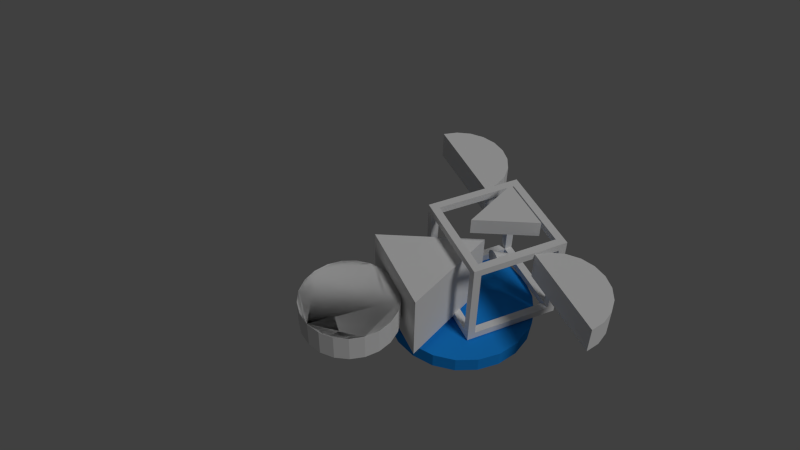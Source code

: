 # Source: tower1.blend  (saved by Blender 2.69.0; exported with 4.5.12 LTS)
import bpy
from mathutils import Matrix  # noqa: F401  (used for matrix-valued properties, if any)

bpy.ops.wm.read_factory_settings(use_empty=True)
scene = bpy.context.scene
scene.name = 'Scene'

# ---- collections
col_collection_1 = bpy.data.collections.new('Collection 1'); scene.collection.children.link(col_collection_1)

# ---- materials (node trees are filled in below, after node groups)
mat_cyan = bpy.data.materials.new('cyan')
mat_cyan.alpha_threshold = 0.0
mat_cyan.use_transparent_shadow = False
mat_cyan.diffuse_color = (0.01327, 0.2676, 0.8, 1.0)
mat_cyan.roughness = 0.5
mat_cyan.line_color = (0.0, 0.0, 0.0, 1.0)

# ---- material node trees

# ---- world
world_world = bpy.data.worlds.new('World'); scene.world = world_world
world_world.color = (0.05088, 0.05088, 0.05088)
world_world.use_sun_shadow = False
world_world.sun_shadow_jitter_overblur = 0.0
world_world.cycles.sampling_method = 'MANUAL'
world_world.cycles.sample_map_resolution = 256

# ---- cameras
cam_camera = bpy.data.cameras.new('Camera')
cam_camera.clip_end = 100.0
cam_camera.lens = 35.0
cam_camera.sensor_width = 32.0
cam_camera.sensor_height = 18.0
cam_camera.ortho_scale = 7.314
cam_camera.dof.focus_distance = 0.0
cam_camera.dof.aperture_fstop = 128.0

# ---- lights
light_lamp = bpy.data.lights.new('Lamp', 'SUN')
light_lamp.transmission_factor = 0.0
light_lamp.cutoff_distance = 30.0
light_lamp.angle = 0.1993
light_lamp.energy = 1.0
light_lamp.shadow_buffer_clip_start = 1.001
light_lamp.shadow_soft_size = 0.1
light_lamp.shadow_cascade_max_distance = 1000.0
light_lamp.cycles.use_multiple_importance_sampling = False

# ---- meshes
me_cube_017 = bpy.data.meshes.new('Cube.017')
me_cube_017.from_pydata([(0.0, -4.658, -5.0), (0.0, 3.128, -5.0), (-5.0, -4.658, 5.0), (-5.0, 3.128, 5.0), (5.0, 3.128, 5.0), (5.0, -4.658, 5.0)], [], [(2, 3, 1, 0), (5, 4, 3, 2), (3, 4, 1), (4, 5, 0, 1), (5, 2, 0)])
me_cube_017.use_remesh_preserve_volume = False
me_cube_017.use_remesh_preserve_attributes = False
me_cube_017.use_mirror_vertex_groups = False
me_cube_017.update()
me_cylinder_017 = bpy.data.meshes.new('Cylinder.017')
me_cylinder_017.from_pydata([(0.0, 1.0, -5.0), (0.0, 1.0, 5.0), (0.9511, 0.309, -5.0), (0.9511, 0.309, 5.0), (0.5878, -0.809, -5.0), (0.5878, -0.809, 5.0), (-0.5878, -0.809, -5.0), (-0.5878, -0.809, 5.0), (-0.9511, 0.309, -5.0), (-0.9511, 0.309, 5.0)], [], [(0, 1, 3, 2), (2, 3, 5, 4), (4, 5, 7, 6), (3, 1, 9, 7, 5), (8, 9, 1, 0), (6, 7, 9, 8), (0, 2, 4, 6, 8)])
me_cylinder_017.use_remesh_preserve_volume = False
me_cylinder_017.use_remesh_preserve_attributes = False
me_cylinder_017.use_mirror_vertex_groups = False
me_cylinder_017.update()
me_cylinder_018 = bpy.data.meshes.new('Cylinder.018')
me_cylinder_018.from_pydata([(0.0, 1.0, -11.04), (0.0, 1.0, 5.0), (0.9511, 0.309, -11.04), (0.9511, 0.309, 5.0), (0.5878, -0.809, -11.04), (0.5878, -0.809, 5.0), (-0.5878, -0.809, -11.04), (-0.5878, -0.809, 5.0), (-0.9511, 0.309, -11.04), (-0.9511, 0.309, 5.0)], [], [(0, 1, 3, 2), (2, 3, 5, 4), (4, 5, 7, 6), (3, 1, 9, 7, 5), (8, 9, 1, 0), (6, 7, 9, 8), (0, 2, 4, 6, 8)])
me_cylinder_018.use_remesh_preserve_volume = False
me_cylinder_018.use_remesh_preserve_attributes = False
me_cylinder_018.use_mirror_vertex_groups = False
me_cylinder_018.update()
me_cylinder_015 = bpy.data.meshes.new('Cylinder.015')
me_cylinder_015.from_pydata([(0.0, 1.0, -11.04), (0.0, 1.0, 5.0), (0.9511, 0.309, -11.04), (0.9511, 0.309, 5.0), (0.5878, -0.809, -11.04), (0.5878, -0.809, 5.0), (-0.5878, -0.809, -11.04), (-0.5878, -0.809, 5.0), (-0.9511, 0.309, -11.04), (-0.9511, 0.309, 5.0)], [], [(0, 1, 3, 2), (2, 3, 5, 4), (4, 5, 7, 6), (3, 1, 9, 7, 5), (8, 9, 1, 0), (6, 7, 9, 8), (0, 2, 4, 6, 8)])
me_cylinder_015.use_remesh_preserve_volume = False
me_cylinder_015.use_remesh_preserve_attributes = False
me_cylinder_015.use_mirror_vertex_groups = False
me_cylinder_015.update()
me_cylinder_016 = bpy.data.meshes.new('Cylinder.016')
me_cylinder_016.from_pydata([(0.0, 1.0, -5.0), (0.0, 1.0, 5.0), (0.9511, 0.309, -5.0), (0.9511, 0.309, 5.0), (0.5878, -0.809, -5.0), (0.5878, -0.809, 5.0), (-0.5878, -0.809, -5.0), (-0.5878, -0.809, 5.0), (-0.9511, 0.309, -5.0), (-0.9511, 0.309, 5.0)], [], [(0, 1, 3, 2), (2, 3, 5, 4), (4, 5, 7, 6), (3, 1, 9, 7, 5), (8, 9, 1, 0), (6, 7, 9, 8), (0, 2, 4, 6, 8)])
me_cylinder_016.use_remesh_preserve_volume = False
me_cylinder_016.use_remesh_preserve_attributes = False
me_cylinder_016.use_mirror_vertex_groups = False
me_cylinder_016.update()
me_cylinder_006 = bpy.data.meshes.new('Cylinder.006')
me_cylinder_006.from_pydata([(0.0, 5.0, 0.4209), (0.0, 5.0, 1.5), (1.474, 4.778, 0.4209), (1.474, 4.778, 1.5), (2.817, 4.131, 0.4209), (2.817, 4.131, 1.5), (3.909, 3.117, 0.4209), (3.909, 3.117, 1.5), (4.654, 1.827, 0.4209), (4.654, 1.827, 1.5), (4.986, 0.3736, 0.4209), (4.986, 0.3737, 1.5), (4.875, -1.113, 0.4209), (4.875, -1.113, 1.5), (4.33, -2.5, 0.4209), (4.33, -2.5, 1.5), (3.401, -3.665, 0.4209), (3.401, -3.665, 1.5), (2.169, -4.505, 0.4209), (2.169, -4.505, 1.5), (0.7452, -4.944, 0.4209), (0.7452, -4.944, 1.5), (-0.7452, -4.944, 0.4209), (-0.7452, -4.944, 1.5), (-2.169, -4.505, 0.4209), (-2.169, -4.505, 1.5), (-3.401, -3.665, 0.4209), (-3.401, -3.665, 1.5), (-4.33, -2.5, 0.4209), (-4.33, -2.5, 1.5), (-4.875, -1.113, 0.4209), (-4.875, -1.113, 1.5), (-4.986, 0.3736, 0.4209), (-4.986, 0.3736, 1.5), (-4.654, 1.827, 0.4209), (-4.654, 1.827, 1.5), (-3.909, 3.117, 0.4209), (-3.909, 3.117, 1.5), (-2.817, 4.131, 0.4209), (-2.817, 4.131, 1.5), (-1.474, 4.778, 0.4209), (-1.474, 4.778, 1.5)], [], [(0, 1, 3, 2), (2, 3, 5, 4), (4, 5, 7, 6), (6, 7, 9, 8), (8, 9, 11, 10), (10, 11, 13, 12), (12, 13, 15, 14), (14, 15, 17, 16), (16, 17, 19, 18), (18, 19, 21, 20), (20, 21, 23, 22), (22, 23, 25, 24), (24, 25, 27, 26), (26, 27, 29, 28), (28, 29, 31, 30), (30, 31, 33, 32), (32, 33, 35, 34), (34, 35, 37, 36), (36, 37, 39, 38), (3, 1, 41, 39, 37, 35, 33, 31, 29, 27, 25, 23, 21, 19, 17, 15, 13, 11, 9, 7, 5), (40, 41, 1, 0), (38, 39, 41, 40), (0, 2, 4, 6, 8, 10, 12, 14, 16, 18, 20, 22, 24, 26, 28, 30, 32, 34, 36, 38, 40)])
me_cylinder_006.materials.append(mat_cyan)
me_cylinder_006.use_remesh_preserve_volume = False
me_cylinder_006.use_remesh_preserve_attributes = False
me_cylinder_006.use_mirror_vertex_groups = False
me_cylinder_006.update()
me_cube_018 = bpy.data.meshes.new('Cube.018')
me_cube_018.from_pydata([(-5.023, -0.4, -4.789), (-5.023, 0.4, -4.789), (-4.223, 0.4, -4.789), (-4.223, -0.4, -4.789), (-5.023, -0.4, -3.989), (-5.023, 0.4, -3.989), (-4.223, 0.4, -3.989), (-4.223, -0.4, -3.989), (4.977, 0.4, -4.789), (4.977, -0.4, -4.789), (4.977, 0.4, -3.989), (4.977, -0.4, -3.989), (4.179, -0.4, -4.789), (4.179, 0.4, -4.789), (4.179, -0.4, -3.989), (4.179, 0.4, -3.989), (4.977, 9.596, -4.789), (4.977, 9.596, -3.989), (4.179, 9.596, -4.789), (4.179, 9.596, -3.989), (4.179, 8.8, -4.789), (4.179, 8.8, -3.989), (4.977, 8.8, -3.989), (4.977, 8.8, -4.789), (-5.02, 9.596, -4.789), (-5.02, 9.596, -3.989), (-5.02, 8.8, -4.789), (-5.02, 8.8, -3.989), (-4.222, 8.8, -4.789), (-4.222, 8.8, -3.989), (-4.222, 9.596, -4.789), (-4.222, 9.596, -3.989), (-5.02, 8.8, -4.789), (-5.02, 8.8, -3.989), (-4.222, 8.8, -4.789), (-4.222, 8.8, -3.989), (-5.02, 9.596, 5.211), (-5.02, 8.8, 5.211), (-4.222, 8.8, 5.211), (-4.222, 9.596, 5.211), (-4.222, 8.8, 4.411), (-4.222, 9.596, 4.411), (-5.02, 9.596, 4.411), (-5.02, 8.8, 4.411), (-5.023, -0.4, 5.211), (-5.023, 0.4, 5.211), (-4.223, 0.4, 5.211), (-4.223, -0.4, 5.211), (-5.023, -0.4, 4.411), (-4.223, -0.4, 4.411), (-4.223, 0.4, 4.411), (-5.023, 0.4, 4.411), (4.977, 0.4, 5.211), (4.977, -0.4, 5.211), (4.179, -0.4, 5.211), (4.179, 0.4, 5.211), (4.179, 0.4, 4.411), (4.179, -0.4, 4.411), (4.977, 0.4, 4.411), (4.977, -0.4, 4.411), (4.977, 9.596, 5.211), (4.179, 9.596, 5.211), (4.179, 8.8, 5.211), (4.977, 8.8, 5.211), (4.179, 8.8, 4.411), (4.977, 8.8, 4.411), (4.977, 9.596, 4.411), (4.179, 9.596, 4.411)], [], [(4, 5, 1, 0), (26, 1, 5, 27), (12, 13, 8, 9), (7, 4, 0, 3), (0, 1, 2, 3), (48, 49, 47, 44), (10, 11, 9, 8), (14, 12, 9, 11), (56, 57, 54, 55), (28, 29, 35, 34), (3, 2, 13, 12), (7, 3, 12, 14), (6, 7, 14, 15), (2, 6, 15, 13), (18, 19, 17, 16), (45, 37, 43, 51), (23, 20, 18, 16), (22, 23, 16, 17), (13, 15, 21, 20), (15, 10, 22, 21), (8, 13, 20, 23), (10, 8, 23, 22), (26, 27, 25, 24), (30, 28, 26, 24), (55, 52, 63, 62), (31, 30, 24, 25), (20, 21, 29, 28), (18, 20, 28, 30), (21, 19, 31, 29), (19, 18, 30, 31), (34, 29, 6, 2), (26, 28, 34, 32), (29, 27, 33, 35), (27, 26, 32, 33), (27, 5, 6, 29), (28, 2, 1, 32), (38, 39, 36, 37), (41, 42, 36, 39), (38, 37, 45, 46), (42, 43, 37, 36), (29, 31, 41, 40), (31, 25, 42, 41), (27, 29, 40, 43), (25, 27, 43, 42), (47, 46, 45, 44), (49, 57, 54, 47), (50, 51, 45, 46), (51, 48, 44, 45), (4, 7, 49, 48), (7, 6, 50, 49), (6, 5, 51, 50), (5, 4, 48, 51), (55, 54, 53, 52), (40, 64, 62, 38), (57, 59, 53, 54), (59, 58, 52, 53), (15, 14, 57, 56), (10, 15, 56, 58), (14, 11, 59, 57), (11, 10, 58, 59), (62, 63, 60, 61), (65, 66, 60, 63), (64, 56, 55, 62), (66, 67, 61, 60), (21, 22, 65, 64), (22, 17, 66, 65), (19, 21, 64, 67), (17, 19, 67, 66), (50, 40, 38, 46), (40, 43, 51, 50), (46, 47, 54, 55), (50, 46, 55, 56), (56, 57, 49, 50), (39, 38, 62, 61), (52, 58, 65, 63), (39, 61, 67, 41), (41, 67, 64, 40), (56, 64, 65, 58)])
me_cube_018.use_remesh_preserve_volume = False
me_cube_018.use_remesh_preserve_attributes = False
me_cube_018.use_mirror_vertex_groups = False
me_cube_018.update()
me_cube_016 = bpy.data.meshes.new('Cube.016')
me_cube_016.from_pydata([(0.0, -1.174, -5.0), (0.0, 1.708, -5.0), (-5.0, -1.174, 5.0), (-5.0, 1.708, 5.0), (5.0, 1.708, 5.0), (5.0, -1.174, 5.0)], [], [(2, 3, 1, 0), (5, 4, 3, 2), (3, 4, 1), (4, 5, 0, 1), (5, 2, 0)])
me_cube_016.use_remesh_preserve_volume = False
me_cube_016.use_remesh_preserve_attributes = False
me_cube_016.use_mirror_vertex_groups = False
me_cube_016.update()
me_cone_001 = bpy.data.meshes.new('Cone.001')
me_cone_001.from_pydata([(0.0, 1.0, -1.0), (0.1951, 0.9808, -1.0), (0.3827, 0.9239, -1.0), (0.5556, 0.8315, -1.0), (0.7071, 0.7071, -1.0), (0.8315, 0.5556, -1.0), (0.9239, 0.3827, -1.0), (0.9808, 0.1951, -1.0), (1.0, 7.55e-08, -1.0), (0.0, 0.0, 1.0), (0.9808, -0.1951, -1.0), (0.9239, -0.3827, -1.0), (0.8315, -0.5556, -1.0), (0.7071, -0.7071, -1.0), (0.5556, -0.8315, -1.0), (0.3827, -0.9239, -1.0), (0.1951, -0.9808, -1.0), (-3.258e-07, -1.0, -1.0), (-0.1951, -0.9808, -1.0), (-0.3827, -0.9239, -1.0), (-0.5556, -0.8315, -1.0), (-0.7071, -0.7071, -1.0), (-0.8315, -0.5556, -1.0), (-0.9239, -0.3827, -1.0), (-0.9808, -0.1951, -1.0), (-1.0, 9.656e-07, -1.0), (-0.9808, 0.1951, -1.0), (-0.9239, 0.3827, -1.0), (-0.8315, 0.5556, -1.0), (-0.7071, 0.7071, -1.0), (-0.5556, 0.8315, -1.0), (-0.3827, 0.9239, -1.0), (-0.1951, 0.9808, -1.0)], [], [(31, 9, 32), (0, 9, 1), (30, 9, 31), (29, 9, 30), (28, 9, 29), (27, 9, 28), (26, 9, 27), (25, 9, 26), (24, 9, 25), (23, 9, 24), (22, 9, 23), (21, 9, 22), (20, 9, 21), (19, 9, 20), (18, 9, 19), (17, 9, 18), (16, 9, 17), (15, 9, 16), (14, 9, 15), (13, 9, 14), (12, 9, 13), (11, 9, 12), (10, 9, 11), (8, 9, 10), (7, 9, 8), (6, 9, 7), (5, 9, 6), (4, 9, 5), (3, 9, 4), (2, 9, 3), (32, 9, 0), (1, 9, 2), (0, 1, 2, 3, 4, 5, 6, 7, 8, 10, 11, 12, 13, 14, 15, 16, 17, 18, 19, 20, 21, 22, 23, 24, 25, 26, 27, 28, 29, 30, 31, 32)])
me_cone_001.use_remesh_preserve_volume = False
me_cone_001.use_remesh_preserve_attributes = False
me_cone_001.use_mirror_vertex_groups = False
me_cone_001.update()
me_cylinder = bpy.data.meshes.new('Cylinder')
me_cylinder.from_pydata([(9.537e-07, 1.959, -1.5), (9.537e-07, 1.959, 1.5), (1.474, 1.737, -1.5), (1.474, 1.737, 1.5), (2.817, 1.09, -1.5), (2.817, 1.09, 1.5), (3.909, 0.0762, -1.5), (3.909, 0.0762, 1.5), (4.654, -1.215, -1.5), (4.654, -1.215, 1.5), (4.986, -2.668, -1.5), (4.986, -2.668, 1.5), (-4.986, -2.668, -1.5), (-4.986, -2.668, 1.5), (-4.654, -1.215, -1.5), (-4.654, -1.215, 1.5), (-3.909, 0.0762, -1.5), (-3.909, 0.0762, 1.5), (-2.817, 1.09, -1.5), (-2.817, 1.09, 1.5), (-1.474, 1.737, -1.5), (-1.474, 1.737, 1.5)], [], [(0, 1, 3, 2), (2, 3, 5, 4), (4, 5, 7, 6), (6, 7, 9, 8), (8, 9, 11, 10), (0, 2, 4, 6, 8, 10, 12, 14, 16, 18, 20), (12, 13, 15, 14), (14, 15, 17, 16), (16, 17, 19, 18), (1, 21, 19, 17, 15, 13, 11, 9, 7, 5, 3), (20, 21, 1, 0), (18, 19, 21, 20), (10, 11, 13, 12)])
me_cylinder.use_remesh_preserve_volume = False
me_cylinder.use_remesh_preserve_attributes = False
me_cylinder.use_mirror_vertex_groups = False
me_cylinder.update()
me_cylinder_002 = bpy.data.meshes.new('Cylinder.002')
me_cylinder_002.from_pydata([(9.537e-07, 1.959, -1.5), (9.537e-07, 1.959, 1.5), (1.474, 1.737, -1.5), (1.474, 1.737, 1.5), (2.817, 1.09, -1.5), (2.817, 1.09, 1.5), (3.909, 0.0762, -1.5), (3.909, 0.0762, 1.5), (4.654, -1.215, -1.5), (4.654, -1.215, 1.5), (4.986, -2.668, -1.5), (4.986, -2.668, 1.5), (-4.986, -2.668, -1.5), (-4.986, -2.668, 1.5), (-4.654, -1.215, -1.5), (-4.654, -1.215, 1.5), (-3.909, 0.0762, -1.5), (-3.909, 0.0762, 1.5), (-2.817, 1.09, -1.5), (-2.817, 1.09, 1.5), (-1.474, 1.737, -1.5), (-1.474, 1.737, 1.5)], [], [(0, 1, 3, 2), (2, 3, 5, 4), (4, 5, 7, 6), (6, 7, 9, 8), (8, 9, 11, 10), (0, 2, 4, 6, 8, 10, 12, 14, 16, 18, 20), (12, 13, 15, 14), (14, 15, 17, 16), (16, 17, 19, 18), (1, 21, 19, 17, 15, 13, 11, 9, 7, 5, 3), (20, 21, 1, 0), (18, 19, 21, 20), (10, 11, 13, 12)])
me_cylinder_002.use_remesh_preserve_volume = False
me_cylinder_002.use_remesh_preserve_attributes = False
me_cylinder_002.use_mirror_vertex_groups = False
me_cylinder_002.update()
me_cylinder_008 = bpy.data.meshes.new('Cylinder.008')
me_cylinder_008.from_pydata([(0.0, 1.0, -5.0), (0.0, 1.0, 5.0), (0.9511, 0.309, -5.0), (0.9511, 0.309, 5.0), (0.5878, -0.809, -5.0), (0.5878, -0.809, 5.0), (-0.5878, -0.809, -5.0), (-0.5878, -0.809, 5.0), (-0.9511, 0.309, -5.0), (-0.9511, 0.309, 5.0)], [], [(0, 1, 3, 2), (2, 3, 5, 4), (4, 5, 7, 6), (3, 1, 9, 7, 5), (8, 9, 1, 0), (6, 7, 9, 8), (0, 2, 4, 6, 8)])
me_cylinder_008.use_remesh_preserve_volume = False
me_cylinder_008.use_remesh_preserve_attributes = False
me_cylinder_008.use_mirror_vertex_groups = False
me_cylinder_008.update()
me_cylinder_012 = bpy.data.meshes.new('Cylinder.012')
me_cylinder_012.from_pydata([(0.0, 1.0, -7.768), (0.0, 1.0, 5.0), (0.9511, 0.309, -7.768), (0.9511, 0.309, 5.0), (0.5878, -0.809, -7.768), (0.5878, -0.809, 5.0), (-0.5878, -0.809, -7.768), (-0.5878, -0.809, 5.0), (-0.9511, 0.309, -7.768), (-0.9511, 0.309, 5.0)], [], [(0, 1, 3, 2), (2, 3, 5, 4), (4, 5, 7, 6), (3, 1, 9, 7, 5), (8, 9, 1, 0), (6, 7, 9, 8), (0, 2, 4, 6, 8)])
me_cylinder_012.use_remesh_preserve_volume = False
me_cylinder_012.use_remesh_preserve_attributes = False
me_cylinder_012.use_mirror_vertex_groups = False
me_cylinder_012.update()
me_cylinder_007 = bpy.data.meshes.new('Cylinder.007')
me_cylinder_007.from_pydata([(0.0, 1.0, -5.0), (0.0, 1.0, 5.0), (0.9511, 0.309, -5.0), (0.9511, 0.309, 5.0), (0.5878, -0.809, -5.0), (0.5878, -0.809, 5.0), (-0.5878, -0.809, -5.0), (-0.5878, -0.809, 5.0), (-0.9511, 0.309, -5.0), (-0.9511, 0.309, 5.0)], [], [(0, 1, 3, 2), (2, 3, 5, 4), (4, 5, 7, 6), (3, 1, 9, 7, 5), (8, 9, 1, 0), (6, 7, 9, 8), (0, 2, 4, 6, 8)])
me_cylinder_007.use_remesh_preserve_volume = False
me_cylinder_007.use_remesh_preserve_attributes = False
me_cylinder_007.use_mirror_vertex_groups = False
me_cylinder_007.update()
me_cylinder_010 = bpy.data.meshes.new('Cylinder.010')
me_cylinder_010.from_pydata([(0.0, 1.0, -7.768), (0.0, 1.0, 5.0), (0.9511, 0.309, -7.768), (0.9511, 0.309, 5.0), (0.5878, -0.809, -7.768), (0.5878, -0.809, 5.0), (-0.5878, -0.809, -7.768), (-0.5878, -0.809, 5.0), (-0.9511, 0.309, -7.768), (-0.9511, 0.309, 5.0)], [], [(0, 1, 3, 2), (2, 3, 5, 4), (4, 5, 7, 6), (3, 1, 9, 7, 5), (8, 9, 1, 0), (6, 7, 9, 8), (0, 2, 4, 6, 8)])
me_cylinder_010.use_remesh_preserve_volume = False
me_cylinder_010.use_remesh_preserve_attributes = False
me_cylinder_010.use_mirror_vertex_groups = False
me_cylinder_010.update()
me_cylinder_005 = bpy.data.meshes.new('Cylinder.005')
me_cylinder_005.from_pydata([(0.0, 5.0, -1.5), (0.0, 5.0, 1.5), (1.474, 4.778, -1.5), (1.474, 4.778, 1.5), (2.817, 4.131, -1.5), (2.817, 4.131, 1.5), (3.909, 3.117, -1.5), (3.909, 3.117, 1.5), (4.654, 1.827, -1.5), (4.654, 1.827, 1.5), (4.986, 0.3737, -1.5), (4.986, 0.3737, 1.5), (4.875, -1.113, -1.5), (4.875, -1.113, 1.5), (4.33, -2.5, -1.5), (4.33, -2.5, 1.5), (3.401, -3.665, -1.5), (3.401, -3.665, 1.5), (2.169, -4.505, -1.5), (2.169, -4.505, 1.5), (0.7452, -4.944, -1.5), (0.7452, -4.944, 1.5), (-0.7452, -4.944, -1.5), (-0.7452, -4.944, 1.5), (-2.169, -4.505, -1.5), (-2.169, -4.505, 1.5), (-3.401, -3.665, -1.5), (-3.401, -3.665, 1.5), (-4.33, -2.5, -1.5), (-4.33, -2.5, 1.5), (-4.875, -1.113, -1.5), (-4.875, -1.113, 1.5), (-4.986, 0.3736, -1.5), (-4.986, 0.3736, 1.5), (-4.654, 1.827, -1.5), (-4.654, 1.827, 1.5), (-3.909, 3.117, -1.5), (-3.909, 3.117, 1.5), (-2.817, 4.131, -1.5), (-2.817, 4.131, 1.5), (-1.474, 4.778, -1.5), (-1.474, 4.778, 1.5)], [], [(0, 1, 3, 2), (2, 3, 5, 4), (4, 5, 7, 6), (6, 7, 9, 8), (8, 9, 11, 10), (10, 11, 13, 12), (12, 13, 15, 14), (14, 15, 17, 16), (16, 17, 19, 18), (18, 19, 21, 20), (20, 21, 23, 22), (22, 23, 25, 24), (24, 25, 27, 26), (26, 27, 29, 28), (28, 29, 31, 30), (30, 31, 33, 32), (32, 33, 35, 34), (34, 35, 37, 36), (36, 37, 39, 38), (3, 1, 41, 39, 37, 35, 33, 31, 29, 27, 25, 23, 21, 19, 17, 15, 13, 11, 9, 7, 5), (40, 41, 1, 0), (38, 39, 41, 40), (0, 2, 4, 6, 8, 10, 12, 14, 16, 18, 20, 22, 24, 26, 28, 30, 32, 34, 36, 38, 40)])
me_cylinder_005.use_remesh_preserve_volume = False
me_cylinder_005.use_remesh_preserve_attributes = False
me_cylinder_005.use_mirror_vertex_groups = False
me_cylinder_005.update()
me_cylinder_004 = bpy.data.meshes.new('Cylinder.004')
me_cylinder_004.from_pydata([(0.0, 5.0, -1.5), (0.0, 5.0, 1.5), (1.474, 4.778, -1.5), (1.474, 4.778, 1.5), (2.817, 4.131, -1.5), (2.817, 4.131, 1.5), (3.909, 3.117, -1.5), (3.909, 3.117, 1.5), (4.654, 1.827, -1.5), (4.654, 1.827, 1.5), (4.986, 0.3737, -1.5), (4.986, 0.3737, 1.5), (4.875, -1.113, -1.5), (4.875, -1.113, 1.5), (4.33, -2.5, -1.5), (4.33, -2.5, 1.5), (3.401, -3.665, -1.5), (3.401, -3.665, 1.5), (2.169, -4.505, -1.5), (2.169, -4.505, 1.5), (0.7452, -4.944, -1.5), (0.7452, -4.944, 1.5), (-0.7452, -4.944, -1.5), (-0.7452, -4.944, 1.5), (-2.169, -4.505, -1.5), (-2.169, -4.505, 1.5), (-3.401, -3.665, -1.5), (-3.401, -3.665, 1.5), (-4.33, -2.5, -1.5), (-4.33, -2.5, 1.5), (-4.875, -1.113, -1.5), (-4.875, -1.113, 1.5), (-4.986, 0.3736, -1.5), (-4.986, 0.3736, 1.5), (-4.654, 1.827, -1.5), (-4.654, 1.827, 1.5), (-3.909, 3.117, -1.5), (-3.909, 3.117, 1.5), (-2.817, 4.131, -1.5), (-2.817, 4.131, 1.5), (-1.474, 4.778, -1.5), (-1.474, 4.778, 1.5)], [], [(0, 1, 3, 2), (2, 3, 5, 4), (4, 5, 7, 6), (6, 7, 9, 8), (8, 9, 11, 10), (10, 11, 13, 12), (12, 13, 15, 14), (14, 15, 17, 16), (16, 17, 19, 18), (18, 19, 21, 20), (20, 21, 23, 22), (22, 23, 25, 24), (24, 25, 27, 26), (26, 27, 29, 28), (28, 29, 31, 30), (30, 31, 33, 32), (32, 33, 35, 34), (34, 35, 37, 36), (36, 37, 39, 38), (3, 1, 41, 39, 37, 35, 33, 31, 29, 27, 25, 23, 21, 19, 17, 15, 13, 11, 9, 7, 5), (40, 41, 1, 0), (38, 39, 41, 40), (0, 2, 4, 6, 8, 10, 12, 14, 16, 18, 20, 22, 24, 26, 28, 30, 32, 34, 36, 38, 40)])
me_cylinder_004.use_remesh_preserve_volume = False
me_cylinder_004.use_remesh_preserve_attributes = False
me_cylinder_004.use_mirror_vertex_groups = False
me_cylinder_004.update()
arm_armature = bpy.data.armatures.new('Armature')  # bones are not reproduced

# ---- objects
ob_armature = bpy.data.objects.new('Armature', arm_armature)
ob_pelvis = bpy.data.objects.new('Pelvis', me_cube_017)
ob_thigh_l = bpy.data.objects.new('Thigh_L', me_cylinder_017)
ob_lowerleg_l = bpy.data.objects.new('LowerLeg_L', me_cylinder_018)
ob_lowerleg_r = bpy.data.objects.new('LowerLeg_R', me_cylinder_015)
ob_thigh_r = bpy.data.objects.new('Thigh_R', me_cylinder_016)
ob_back = bpy.data.objects.new('Back', me_cylinder_006)
ob_core = bpy.data.objects.new('Core', me_cube_018)
ob_tri_face = bpy.data.objects.new('tri_face', me_cube_016)
ob_node = bpy.data.objects.new('node', me_cone_001)
ob_shouldertop_r = bpy.data.objects.new('shoulderTop_R', me_cylinder)
ob_shouldertop_l = bpy.data.objects.new('shoulderTop_L', me_cylinder_002)
ob_upperarm_l = bpy.data.objects.new('UpperArm_L', me_cylinder_008)
ob_forearm_l = bpy.data.objects.new('ForeArm_L', me_cylinder_012)
ob_uperarm_r = bpy.data.objects.new('UperArm_R', me_cylinder_007)
ob_forearm_r = bpy.data.objects.new('ForeArm_R', me_cylinder_010)
ob_shoulder_l = bpy.data.objects.new('shoulder_L', me_cylinder_005)
ob_shoulder_r = bpy.data.objects.new('shoulder_R', me_cylinder_004)
ob_lamp = bpy.data.objects.new('Lamp', light_lamp)
ob_camera = bpy.data.objects.new('Camera', cam_camera)

# ---- transforms, parenting, visibility, modifiers, constraints
ob_armature.location = (0.0, 0.0, 19.9)
ob_armature.show_in_front = True
ob_armature.lineart.crease_threshold = 0.0
ob_pelvis.parent = ob_armature
ob_pelvis.matrix_parent_inverse = Matrix(((1.0, -0.0, 0.0, -0.0), (0.0, -4.371e-08, 1.0, -27.5), (0.0, -1.0, -4.371e-08, 8.697e-07), (0.0, 0.0, 0.0, 1.0)))
ob_pelvis.location = (0.0, -0.9057, 24.37)
ob_pelvis.rotation_euler = (3.142, -0.0, 0.0)
ob_pelvis.scale = (0.9757, 0.9757, 0.9757)
ob_pelvis.lineart.crease_threshold = 0.0
ob_thigh_l.parent = ob_armature
ob_thigh_l.matrix_parent_inverse = Matrix(((1.0, 8.706e-08, -3.684e-05, -3.026), (-3.691e-05, -8.814e-08, -1.0, 10.07), (-8.706e-08, 1.0, -8.814e-08, 2.708e-06), (0.0, 0.0, 0.0, 1.0)))
ob_thigh_l.location = (3.0, 0.01024, 14.98)
ob_thigh_l.lineart.crease_threshold = 0.0
ob_lowerleg_l.parent = ob_armature
ob_lowerleg_l.matrix_parent_inverse = Matrix(((0.9999, 3.548e-10, 0.01265, -3.153), (0.01265, -4.302e-08, -0.9999, 1.192), (1.893e-10, 1.0, -4.302e-08, 1.99e-06), (0.0, 0.0, 0.0, 1.0)))
ob_lowerleg_l.location = (3.0, 0.01024, 6.98)
ob_lowerleg_l.scale = (0.6105, 0.6105, 0.6105)
ob_lowerleg_l.lineart.crease_threshold = 0.0
ob_lowerleg_r.parent = ob_armature
ob_lowerleg_r.matrix_parent_inverse = Matrix(((0.9999, -1.086e-09, -0.01272, 3.155), (-0.01272, -4.301e-08, -0.9999, 1.192), (5.392e-10, 1.0, -4.302e-08, 1.99e-06), (0.0, 0.0, 0.0, 1.0)))
ob_lowerleg_r.location = (-3.0, 0.01024, 6.98)
ob_lowerleg_r.scale = (0.6105, 0.6105, 0.6105)
ob_lowerleg_r.lineart.crease_threshold = 0.0
ob_thigh_r.parent = ob_armature
ob_thigh_r.matrix_parent_inverse = Matrix(((1.0, -8.779e-08, -3.695e-05, 3.028), (-3.691e-05, -8.814e-08, -1.0, 10.07), (8.779e-08, 1.0, -8.815e-08, 2.709e-06), (0.0, 0.0, 0.0, 1.0)))
ob_thigh_r.location = (-3.0, 0.01024, 14.98)
ob_thigh_r.lineart.crease_threshold = 0.0
ob_back.parent = ob_armature
ob_back.matrix_parent_inverse = Matrix(((1.0, -0.0, 0.0, -0.0), (0.0, -4.371e-08, 1.0, -34.76), (0.0, -1.0, -4.371e-08, 8.697e-07), (0.0, 0.0, 0.0, 1.0)))
ob_back.location = (0.0, 6.757, 34.37)
ob_back.rotation_euler = (1.571, -0.0, -0.0)
ob_back.scale = (1.537, 1.537, 1.537)
ob_back.lineart.crease_threshold = 0.0
ob_core.parent = ob_back
ob_core.matrix_parent_inverse = Matrix(((0.6508, 0.0, 0.0, -0.0), (0.0, 0.0, 0.6508, -22.36), (0.0, -0.6508, 4.47e-08, 4.398), (0.0, 0.0, 0.0, 1.0)))
ob_core.location = (0.0, -5.312, 37.43)
ob_core.lineart.crease_threshold = 0.0
ob_tri_face.parent = ob_core
ob_tri_face.matrix_parent_inverse = Matrix(((1.0, 0.0, 0.0, -0.0), (0.0, 1.0, 0.0, 5.312), (0.0, 0.0, 1.0, -37.43), (0.0, 0.0, 0.0, 1.0)))
ob_tri_face.location = (0.09789, -6.662, 37.65)
ob_tri_face.scale = (0.5978, 0.5978, 0.5978)
ob_tri_face.lineart.crease_threshold = 0.0
ob_node.parent = ob_core
ob_node.matrix_parent_inverse = Matrix(((1.0, 0.0, 0.0, -0.0), (0.0, 1.0, -1.49e-08, 5.312), (0.0, 0.0, 1.0, -37.43), (0.0, 0.0, 0.0, 1.0)))
ob_node.location = (0.0, -0.6047, 38.76)
ob_node.lineart.crease_threshold = 0.0
ob_shouldertop_r.parent = ob_back
ob_shouldertop_r.matrix_parent_inverse = Matrix(((0.6508, 0.0, 0.0, -0.0), (0.0, 0.0, 0.6508, -22.36), (0.0, -0.6508, 4.47e-08, 4.398), (0.0, 0.0, 0.0, 1.0)))
ob_shouldertop_r.location = (-10.0, -4.012, 41.76)
ob_shouldertop_r.rotation_euler = (1.571, -0.0, -0.0)
ob_shouldertop_r.lineart.crease_threshold = 0.0
ob_shouldertop_l.parent = ob_back
ob_shouldertop_l.matrix_parent_inverse = Matrix(((0.6508, 0.0, 0.0, -0.0), (0.0, 0.0, 0.6508, -22.36), (0.0, -0.6508, 4.47e-08, 4.398), (0.0, 0.0, 0.0, 1.0)))
ob_shouldertop_l.location = (10.0, -4.012, 41.76)
ob_shouldertop_l.rotation_euler = (1.571, -0.0, -0.0)
ob_shouldertop_l.lineart.crease_threshold = 0.0
ob_upperarm_l.parent = ob_armature
ob_upperarm_l.matrix_parent_inverse = Matrix(((1.0, -1.51e-07, 1.49e-07, -10.01), (3.544e-07, -9.902e-08, -1.0, 23.78), (1.51e-07, 1.0, -9.902e-08, 2.74e-06), (0.0, 0.0, 0.0, 1.0)))
ob_upperarm_l.location = (10.0, 0.09515, 28.74)
ob_upperarm_l.lineart.crease_threshold = 0.0
ob_forearm_l.parent = ob_armature
ob_forearm_l.matrix_parent_inverse = Matrix(((1.0, 1.066e-14, 1.192e-07, -10.01), (1.248e-07, -9.902e-08, -1.0, 16.75), (3.256e-15, 1.0, -9.902e-08, 4.252e-06), (0.0, 0.0, 0.0, 1.0)))
ob_forearm_l.location = (10.0, 0.0, 20.87)
ob_forearm_l.scale = (0.6105, 0.6105, 0.6105)
ob_forearm_l.lineart.crease_threshold = 0.0
ob_uperarm_r.parent = ob_armature
ob_uperarm_r.matrix_parent_inverse = Matrix(((1.0, 1.51e-07, -1.49e-07, 10.01), (-3.544e-07, -9.902e-08, -1.0, 23.78), (-1.51e-07, 1.0, -9.902e-08, 2.74e-06), (0.0, 0.0, 0.0, 1.0)))
ob_uperarm_r.location = (-10.0, 0.09515, 28.74)
ob_uperarm_r.lineart.crease_threshold = 0.0
ob_forearm_r.parent = ob_armature
ob_forearm_r.matrix_parent_inverse = Matrix(((1.0, -1.066e-14, -1.192e-07, 10.01), (-1.248e-07, -9.902e-08, -1.0, 16.75), (-3.256e-15, 1.0, -9.902e-08, 4.252e-06), (0.0, 0.0, 0.0, 1.0)))
ob_forearm_r.location = (-10.0, 0.09515, 21.0)
ob_forearm_r.scale = (0.6105, 0.6105, 0.6105)
ob_forearm_r.lineart.crease_threshold = 0.0
ob_shoulder_l.parent = ob_armature
ob_shoulder_l.matrix_parent_inverse = Matrix(((1.0, -1.51e-07, 1.49e-07, -10.01), (3.544e-07, -9.902e-08, -1.0, 23.78), (1.51e-07, 1.0, -9.902e-08, 2.74e-06), (0.0, 0.0, 0.0, 1.0)))
ob_shoulder_l.location = (10.0, 0.09515, 36.51)
ob_shoulder_l.rotation_euler = (1.571, -0.0, -0.0)
ob_shoulder_l.lineart.crease_threshold = 0.0
ob_shoulder_r.parent = ob_armature
ob_shoulder_r.matrix_parent_inverse = Matrix(((1.0, 1.51e-07, -1.49e-07, 10.01), (-3.544e-07, -9.902e-08, -1.0, 23.78), (-1.51e-07, 1.0, -9.902e-08, 2.74e-06), (0.0, 0.0, 0.0, 1.0)))
ob_shoulder_r.location = (-10.0, 0.09515, 36.51)
ob_shoulder_r.rotation_euler = (1.571, -0.0, -0.0)
ob_shoulder_r.lineart.crease_threshold = 0.0
ob_lamp.location = (0.09125, -31.1, 84.24)
ob_lamp.rotation_euler = (0.6503, 0.05522, 1.866)
ob_lamp.lock_rotations_4d = False
ob_lamp.empty_display_type = 'ARROWS'
ob_lamp.color = (0.0, 0.0, 0.0, 0.0)
ob_lamp.lineart.crease_threshold = 0.0
ob_camera.location = (52.62, -31.15, 84.89)
ob_camera.rotation_euler = (0.8037, -0.01209, 1.16)
ob_camera.lock_rotations_4d = False
ob_camera.empty_display_type = 'ARROWS'
ob_camera.color = (0.0, 0.0, 0.0, 0.0)
ob_camera.display_type = 'WIRE'
ob_camera.lineart.crease_threshold = 0.0

# ---- collection membership
col_collection_1.objects.link(ob_armature)
col_collection_1.objects.link(ob_pelvis)
col_collection_1.objects.link(ob_thigh_l)
col_collection_1.objects.link(ob_lowerleg_l)
col_collection_1.objects.link(ob_lowerleg_r)
col_collection_1.objects.link(ob_thigh_r)
col_collection_1.objects.link(ob_back)
col_collection_1.objects.link(ob_core)
col_collection_1.objects.link(ob_tri_face)
col_collection_1.objects.link(ob_node)
col_collection_1.objects.link(ob_shouldertop_r)
col_collection_1.objects.link(ob_shouldertop_l)
col_collection_1.objects.link(ob_upperarm_l)
col_collection_1.objects.link(ob_forearm_l)
col_collection_1.objects.link(ob_uperarm_r)
col_collection_1.objects.link(ob_forearm_r)
col_collection_1.objects.link(ob_shoulder_l)
col_collection_1.objects.link(ob_shoulder_r)
col_collection_1.objects.link(ob_lamp)
col_collection_1.objects.link(ob_camera)

# ---- scene / render settings (as saved in the file)
scene.camera = ob_camera
scene.frame_start = 0; scene.frame_end = 36; scene.frame_set(15)
scene.render.engine = 'BLENDER_EEVEE_NEXT'
scene.render.image_settings.compression = 90
scene.render.resolution_percentage = 50
scene.render.dither_intensity = 0.0
scene.cycles.use_denoising = False
scene.cycles.samples = 10
scene.cycles.sampling_pattern = 'TABULATED_SOBOL'
scene.cycles.light_sampling_threshold = 0.0
scene.cycles.use_adaptive_sampling = False
scene.cycles.use_light_tree = False
scene.cycles.blur_glossy = 0.0
scene.cycles.volume_bounces = 1
scene.cycles.pixel_filter_type = 'GAUSSIAN'
scene.cycles.sample_clamp_indirect = 0.0
scene.view_settings.view_transform = 'Standard'
bpy.context.view_layer.update()
